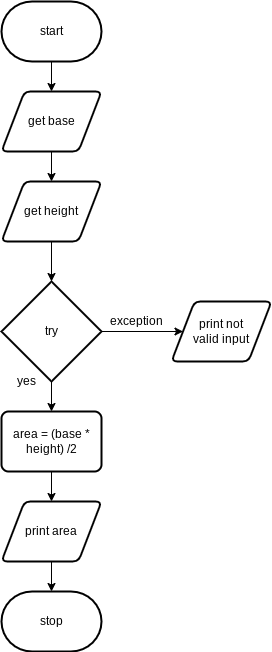

The diagram above was exported from draw.io. Its source (the exported page's mxGraphModel, read from the mxfile embedded in the PNG):
<mxGraphModel dx="572" dy="452" grid="1" gridSize="10" guides="1" tooltips="1" connect="1" arrows="1" fold="1" page="1" pageScale="1" pageWidth="827" pageHeight="1169" math="0" shadow="0">
  <root>
    <mxCell id="0" />
    <mxCell id="1" parent="0" />
    <mxCell id="12" style="edgeStyle=none;html=1;exitX=0.5;exitY=1;exitDx=0;exitDy=0;exitPerimeter=0;entryX=0.5;entryY=0;entryDx=0;entryDy=0;" edge="1" parent="1" source="2" target="3">
      <mxGeometry relative="1" as="geometry" />
    </mxCell>
    <mxCell id="2" value="start" style="strokeWidth=2;html=1;shape=mxgraph.flowchart.terminator;whiteSpace=wrap;" vertex="1" parent="1">
      <mxGeometry x="130" y="60" width="100" height="60" as="geometry" />
    </mxCell>
    <mxCell id="13" style="edgeStyle=none;html=1;exitX=0.5;exitY=1;exitDx=0;exitDy=0;" edge="1" parent="1" source="3" target="4">
      <mxGeometry relative="1" as="geometry" />
    </mxCell>
    <mxCell id="3" value="get base" style="shape=parallelogram;html=1;strokeWidth=2;perimeter=parallelogramPerimeter;whiteSpace=wrap;rounded=1;arcSize=12;size=0.23;" vertex="1" parent="1">
      <mxGeometry x="130" y="150" width="100" height="60" as="geometry" />
    </mxCell>
    <mxCell id="14" style="edgeStyle=none;html=1;exitX=0.5;exitY=1;exitDx=0;exitDy=0;" edge="1" parent="1" source="4" target="5">
      <mxGeometry relative="1" as="geometry" />
    </mxCell>
    <mxCell id="4" value="get height" style="shape=parallelogram;html=1;strokeWidth=2;perimeter=parallelogramPerimeter;whiteSpace=wrap;rounded=1;arcSize=12;size=0.23;" vertex="1" parent="1">
      <mxGeometry x="130" y="240" width="100" height="60" as="geometry" />
    </mxCell>
    <mxCell id="11" style="edgeStyle=none;html=1;" edge="1" parent="1" source="5" target="9">
      <mxGeometry relative="1" as="geometry" />
    </mxCell>
    <mxCell id="16" style="edgeStyle=none;html=1;exitX=0.5;exitY=1;exitDx=0;exitDy=0;exitPerimeter=0;entryX=0.5;entryY=0;entryDx=0;entryDy=0;" edge="1" parent="1" source="5" target="6">
      <mxGeometry relative="1" as="geometry" />
    </mxCell>
    <mxCell id="5" value="try" style="strokeWidth=2;html=1;shape=mxgraph.flowchart.decision;whiteSpace=wrap;" vertex="1" parent="1">
      <mxGeometry x="130" y="340" width="100" height="100" as="geometry" />
    </mxCell>
    <mxCell id="17" style="edgeStyle=none;html=1;exitX=0.5;exitY=1;exitDx=0;exitDy=0;" edge="1" parent="1" source="6" target="7">
      <mxGeometry relative="1" as="geometry" />
    </mxCell>
    <mxCell id="6" value="area = (base * height) /2" style="rounded=1;whiteSpace=wrap;html=1;absoluteArcSize=1;arcSize=14;strokeWidth=2;" vertex="1" parent="1">
      <mxGeometry x="130" y="470" width="100" height="60" as="geometry" />
    </mxCell>
    <mxCell id="18" style="edgeStyle=none;html=1;exitX=0.5;exitY=1;exitDx=0;exitDy=0;" edge="1" parent="1" source="7" target="8">
      <mxGeometry relative="1" as="geometry" />
    </mxCell>
    <mxCell id="7" value="print area" style="shape=parallelogram;html=1;strokeWidth=2;perimeter=parallelogramPerimeter;whiteSpace=wrap;rounded=1;arcSize=12;size=0.23;" vertex="1" parent="1">
      <mxGeometry x="130" y="560" width="100" height="60" as="geometry" />
    </mxCell>
    <mxCell id="8" value="stop" style="strokeWidth=2;html=1;shape=mxgraph.flowchart.terminator;whiteSpace=wrap;" vertex="1" parent="1">
      <mxGeometry x="130" y="650" width="100" height="60" as="geometry" />
    </mxCell>
    <mxCell id="9" value="print not &lt;br&gt;valid input" style="shape=parallelogram;html=1;strokeWidth=2;perimeter=parallelogramPerimeter;whiteSpace=wrap;rounded=1;arcSize=12;size=0.23;" vertex="1" parent="1">
      <mxGeometry x="300" y="360" width="100" height="60" as="geometry" />
    </mxCell>
    <mxCell id="19" value="yes" style="text;html=1;resizable=0;autosize=1;align=center;verticalAlign=middle;points=[];fillColor=none;strokeColor=none;rounded=0;" vertex="1" parent="1">
      <mxGeometry x="140" y="430" width="30" height="20" as="geometry" />
    </mxCell>
    <mxCell id="20" value="exception" style="text;html=1;resizable=0;autosize=1;align=center;verticalAlign=middle;points=[];fillColor=none;strokeColor=none;rounded=0;" vertex="1" parent="1">
      <mxGeometry x="230" y="370" width="70" height="20" as="geometry" />
    </mxCell>
  </root>
</mxGraphModel>